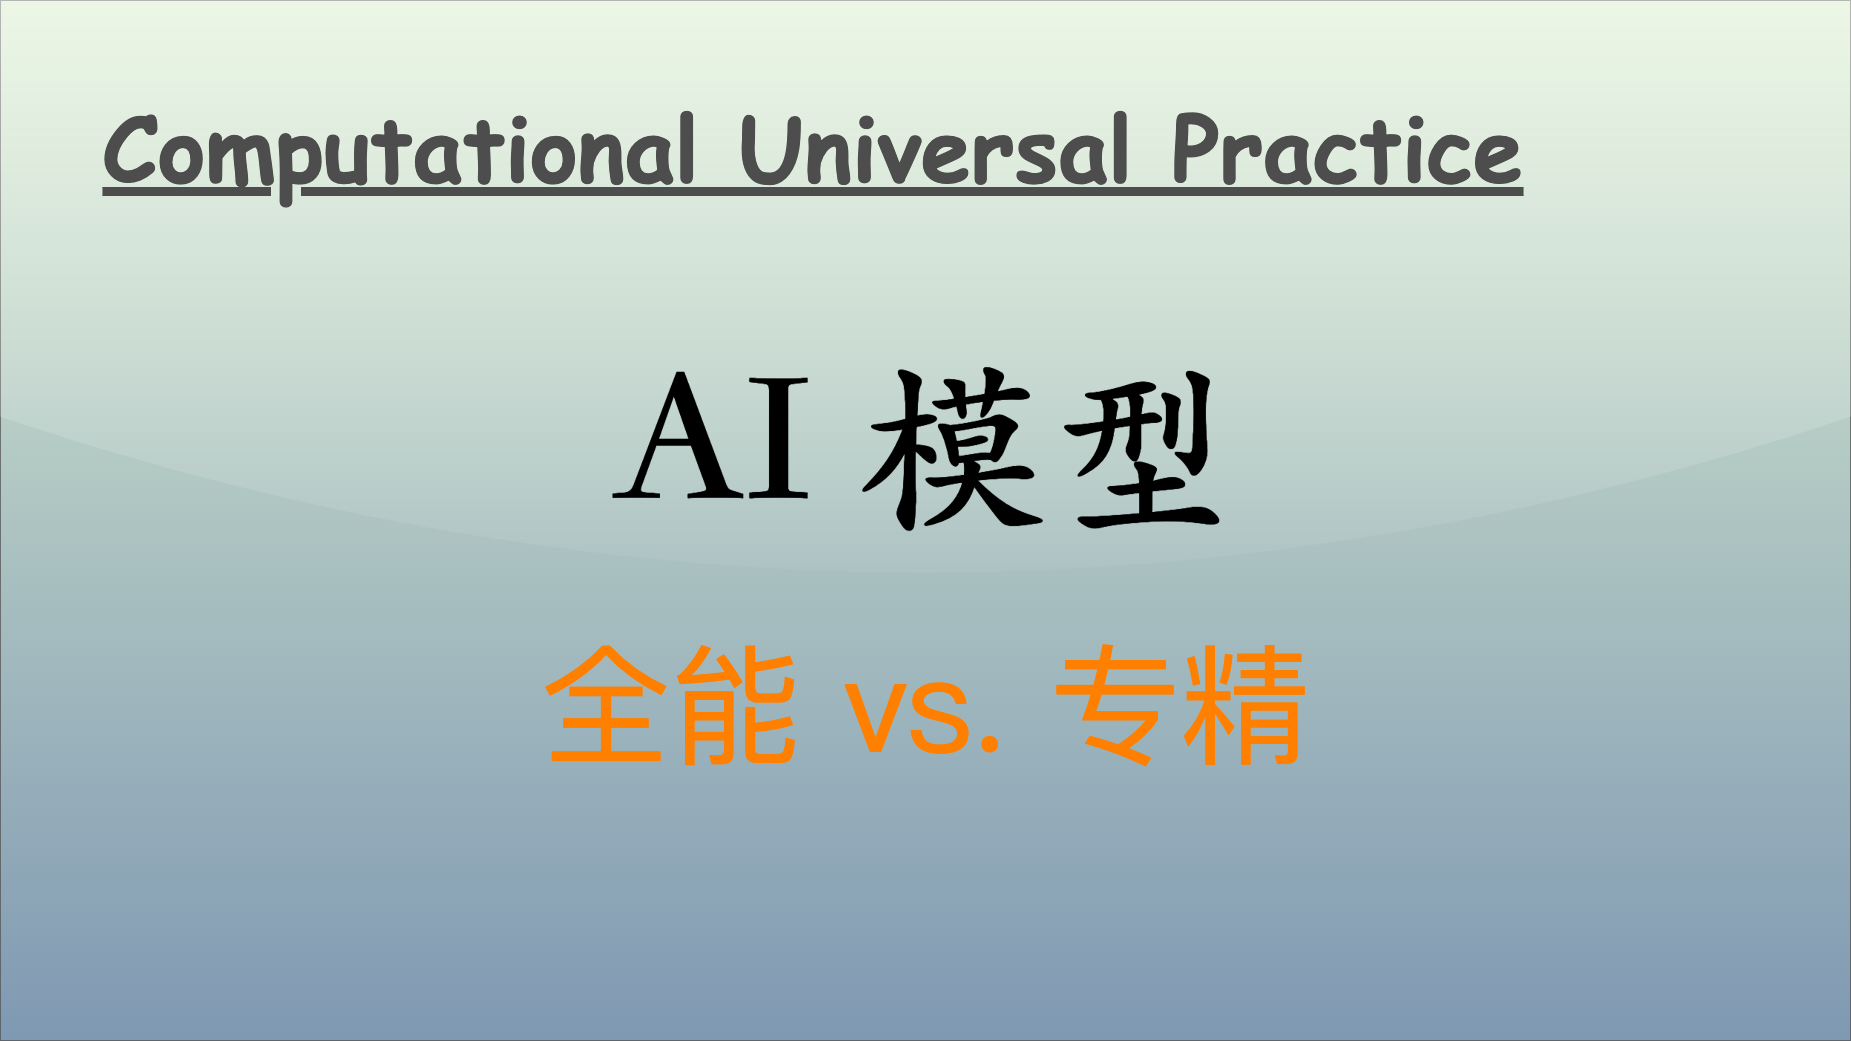

The diagram above was exported from draw.io. Its source (the exported page's mxGraphModel, read from the mxfile embedded in the PNG):
<mxGraphModel dx="1252" dy="1396" grid="1" gridSize="10" guides="1" tooltips="1" connect="1" arrows="1" fold="1" page="1" pageScale="1" pageWidth="1850" pageHeight="1040" math="0" shadow="0">
  <root>
    <mxCell id="0" />
    <mxCell id="1" parent="0" />
    <mxCell id="v5awPFEotDlEYcYJcZ2H-3" value="" style="rounded=0;whiteSpace=wrap;html=1;spacingLeft=470;opacity=50;textOpacity=50;gradientColor=#003366;fillColor=#B9E0A5;glass=1;shadow=0;" parent="1" vertex="1">
      <mxGeometry width="1850" height="1040" as="geometry" />
    </mxCell>
    <mxCell id="v5awPFEotDlEYcYJcZ2H-2" value="&lt;span style=&quot;font-family: 宋体; text-align: left; background-color: initial;&quot;&gt;&lt;font color=&quot;#ff8000&quot;&gt;全能 vs. 专精&lt;/font&gt;&lt;/span&gt;" style="text;html=1;align=center;verticalAlign=middle;resizable=0;points=[];autosize=1;strokeColor=none;fillColor=none;fontSize=130;fontColor=default;" parent="1" vertex="1">
      <mxGeometry x="530" y="620" width="790" height="170" as="geometry" />
    </mxCell>
    <mxCell id="2" value="Computational Universal Practice" style="text;align=center;verticalAlign=top;resizable=0;points=[];autosize=1;strokeColor=none;fillColor=none;fontColor=#4D4D4D;fontFamily=Comic Sans MS;rotation=0;rounded=0;labelBackgroundColor=none;labelBorderColor=none;gradientColor=#B3B3B3;textShadow=0;fontSize=90;fontStyle=5;" parent="1" vertex="1">
      <mxGeometry x="93" y="86" width="1440" height="120" as="geometry" />
    </mxCell>
    <mxCell id="3" value="&lt;font size=&quot;1&quot; style=&quot;&quot;&gt;&lt;b style=&quot;&quot;&gt;&lt;span style=&quot;font-size: 190px;&quot;&gt;AI 模型&lt;/span&gt;&lt;/b&gt;&lt;/font&gt;" style="text;html=1;align=center;verticalAlign=middle;resizable=0;points=[];autosize=1;strokeColor=none;fillColor=none;fontColor=#000000;fontFamily=Kaiti SC;" parent="1" vertex="1">
      <mxGeometry x="600" y="320" width="650" height="240" as="geometry" />
    </mxCell>
  </root>
</mxGraphModel>